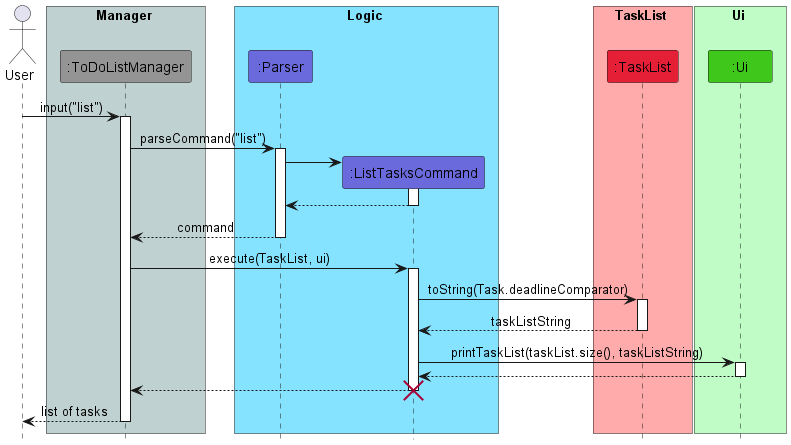

The diagram above was rendered by PlantUML. Its source (embedded in the PNG):
@startuml
!include Style.puml

actor User

box Manager COLOR_MAIN_LIGHT
participant ":ToDoListManager" as ToDoListManager COLOR_MAIN
end box

box Logic COLOR_LOGIC_LIGHT
participant ":Parser" as Parser COLOR_LOGIC
participant ":ListTasksCommand" as ListTasksCommand COLOR_LOGIC
end box

box TaskList COLOR_TASK_LIST_LIGHT
participant ":TaskList" as TaskList COLOR_TASK_LIST
end box

box Ui COLOR_UI_LIGHT
participant ":Ui" as Ui COLOR_UI
end box

User -> ToDoListManager: input("list")
activate ToDoListManager
ToDoListManager -> Parser : parseCommand("list")
activate Parser
create ListTasksCommand
Parser -> ListTasksCommand
activate ListTasksCommand
ListTasksCommand --> Parser
deactivate ListTasksCommand
Parser --> ToDoListManager: command
deactivate Parser
ToDoListManager -> ListTasksCommand : execute(TaskList, ui)
activate ListTasksCommand
ListTasksCommand -> TaskList : toString(Task.deadlineComparator)
activate TaskList
TaskList --> ListTasksCommand : taskListString
deactivate TaskList
ListTasksCommand -> Ui : printTaskList(taskList.size(), taskListString)
activate Ui
Ui --> ListTasksCommand
deactivate Ui
ListTasksCommand --> ToDoListManager
deactivate ListTasksCommand
destroy ListTasksCommand
ToDoListManager --> User : list of tasks
deactivate ToDoListManager
@enduml